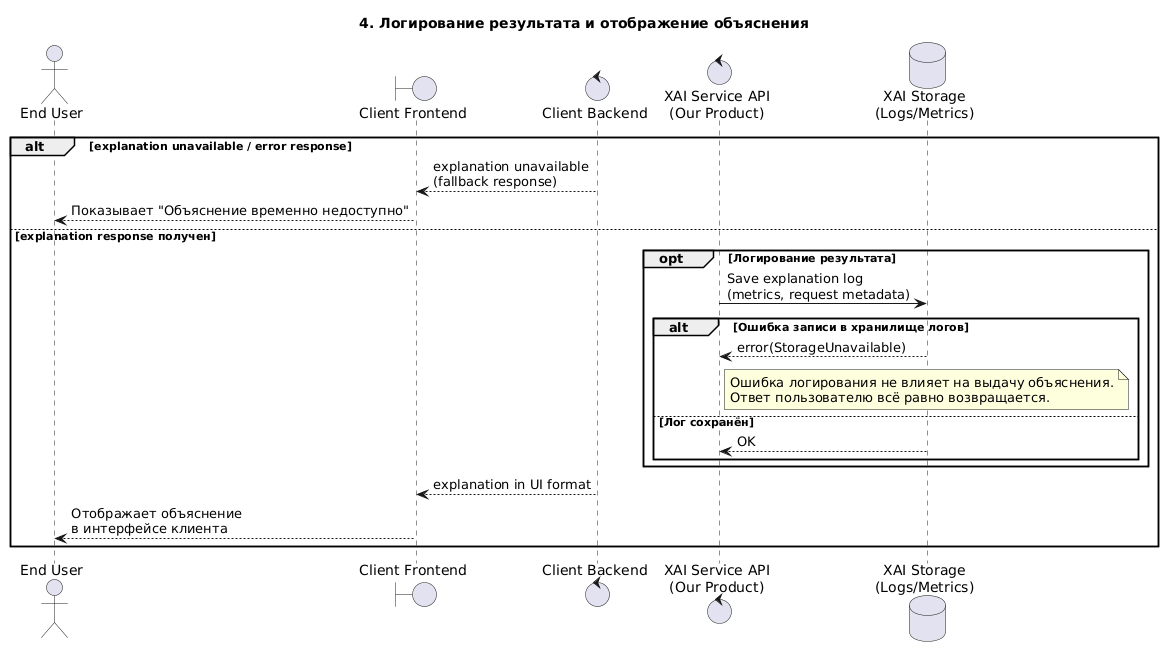

The diagram above was rendered by PlantUML. Its source (embedded in the PNG):
@startuml
title 4. Логирование результата и отображение объяснения

actor "End User" as U
boundary "Client Frontend" as CF
control "Client Backend" as CB
control "XAI Service API\n(Our Product)" as XAPI
database "XAI Storage\n(Logs/Metrics)" as XDB

alt explanation unavailable / error response
    CB --> CF : explanation unavailable\n(fallback response)
    CF --> U : Показывает "Объяснение временно недоступно"
else explanation response получен
    opt Логирование результата
        XAPI -> XDB : Save explanation log\n(metrics, request metadata)

        alt Ошибка записи в хранилище логов
            XDB --> XAPI : error(StorageUnavailable)
            note right of XAPI
            Ошибка логирования не влияет на выдачу объяснения.
            Ответ пользователю всё равно возвращается.
            end note
        else Лог сохранён
            XDB --> XAPI : OK
        end
    end

    CB --> CF : explanation in UI format
    CF --> U : Отображает объяснение\nв интерфейсе клиента
end
@enduml